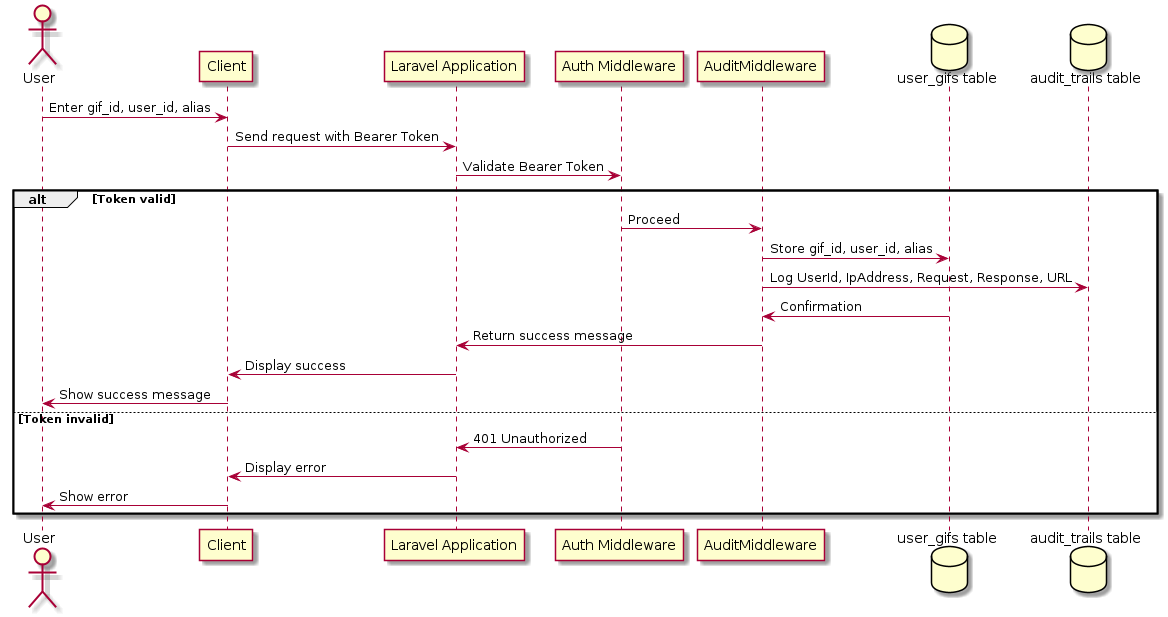

The diagram above was rendered by PlantUML. Its source (embedded in the PNG):
@startuml
actor User
participant Client
participant "Laravel Application" as App
participant "Auth Middleware" as Auth
participant AuditMiddleware
database "user_gifs table" as UserGifs
database "audit_trails table" as AuditTable

User -> Client: Enter gif_id, user_id, alias
Client -> App: Send request with Bearer Token
App -> Auth: Validate Bearer Token
alt Token valid
    Auth -> AuditMiddleware: Proceed
    AuditMiddleware -> UserGifs: Store gif_id, user_id, alias
    AuditMiddleware -> AuditTable: Log UserId, IpAddress, Request, Response, URL
    UserGifs -> AuditMiddleware: Confirmation
    AuditMiddleware -> App: Return success message
    App -> Client: Display success
    Client -> User: Show success message
else Token invalid
    Auth -> App: 401 Unauthorized
    App -> Client: Display error
    Client -> User: Show error
end
@enduml